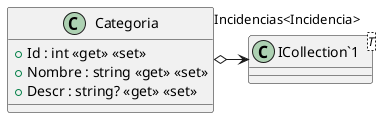

The diagram above was rendered by PlantUML. Its source (embedded in the PNG):
@startuml
class Categoria {
    + Id : int <<get>> <<set>>
    + Nombre : string <<get>> <<set>>
    + Descr : string? <<get>> <<set>>
}
class "ICollection`1"<T> {
}
Categoria o-> "Incidencias<Incidencia>" "ICollection`1"
@enduml